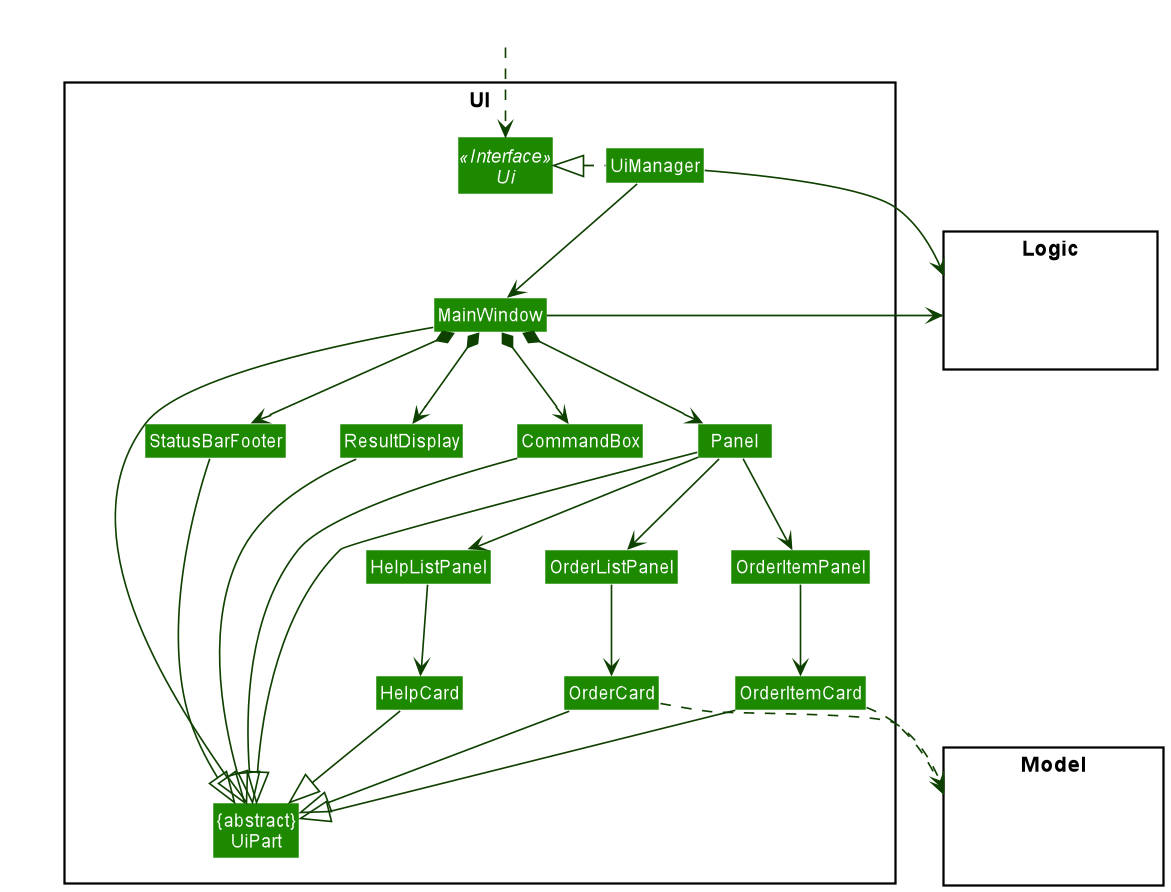

The diagram above was rendered by PlantUML. Its source (embedded in the PNG):
@startuml
!include style.puml
skinparam arrowThickness 1.1
skinparam arrowColor UI_COLOR_T4
skinparam classBackgroundColor UI_COLOR

package UI <<Rectangle>>{
Interface Ui <<Interface>>
Class "{abstract}\nUiPart" as UiPart
Class UiManager
Class MainWindow
Class ResultDisplay
Class Panel
Class OrderListPanel
Class OrderItemPanel
Class HelpListPanel
Class OrderCard
Class OrderItemCard
Class HelpCard
Class StatusBarFooter
Class CommandBox
}

package Model <<Rectangle>> {
Class HiddenModel #FFFFFF
}

package Logic <<Rectangle>> {
Class HiddenLogic #FFFFFF
}

Class HiddenOutside #FFFFFF
HiddenOutside ..> Ui

UiManager .left.|> Ui
UiManager -down-> MainWindow
MainWindow *-down-> CommandBox
MainWindow *-down-> ResultDisplay
MainWindow *-down-> Panel
MainWindow *-down-> StatusBarFooter

Panel -down-> OrderListPanel
OrderListPanel -down-> OrderCard

Panel -down-> OrderItemPanel
OrderItemPanel -down-> OrderItemCard

Panel -down-> HelpListPanel
HelpListPanel -down-> HelpCard

MainWindow -left-|> UiPart

ResultDisplay --|> UiPart
CommandBox --|> UiPart
Panel --|> UiPart
OrderCard --|> UiPart
OrderItemCard --|> UiPart
HelpCard --|> UiPart
StatusBarFooter --|> UiPart

OrderCard ..> Model
OrderItemCard ..> Model
UiManager -right-> Logic
MainWindow -left-> Logic

CommandBox -[hidden]left- ResultDisplay
ResultDisplay -[hidden]left- StatusBarFooter

MainWindow -[hidden]-|> UiPart
@enduml